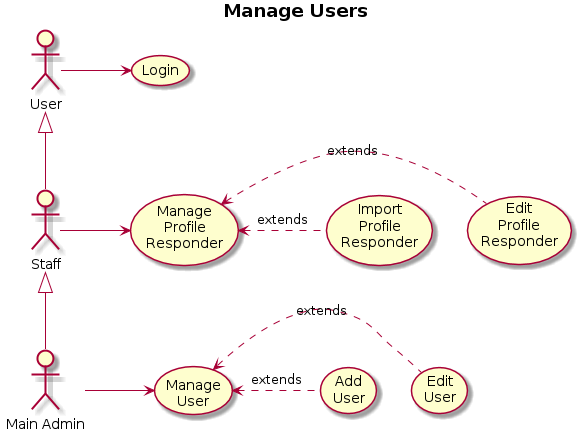

The diagram above was rendered by PlantUML. Its source (embedded in the PNG):
@startuml
title <b>Manage Users</b>

:Staff: as Staff
:Main Admin: as Admin

(Manage\nProfile\nResponder) as (Manage)
(Import\nProfile\nResponder) as (Import)
(Edit\nProfile\nResponder) as (Edit)

(Manage\nUser) as (ManageU)
(Add\nUser) as (AddU)
(Edit\nUser) as (EditU)

User <|-- Staff
Staff <|-- Admin
User -> (Login)
Staff -> (Manage)
(Manage) <. (Edit): extends
(Manage) <. (Import): extends

Admin -> (ManageU)
(ManageU) <. (EditU): extends
(ManageU) <. (AddU): extends

@enduml